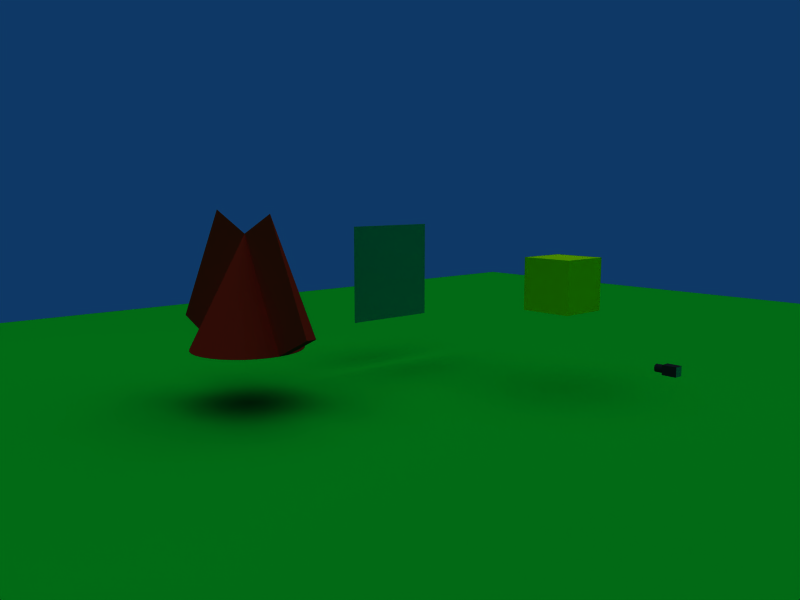 # Source: camera_component-2.1.blend  (saved by Blender 2.49.2; exported with 4.5.12 LTS)
import bpy
from mathutils import Matrix  # noqa: F401  (used for matrix-valued properties, if any)

bpy.ops.wm.read_factory_settings(use_empty=True)
scene = bpy.context.scene
scene.name = 'Scene'

# ---- collections
col_collection_1 = bpy.data.collections.new('Collection 1'); scene.collection.children.link(col_collection_1)
col_collection_2 = bpy.data.collections.new('Collection 2'); scene.collection.children.link(col_collection_2)

# ---- materials (node trees are filled in below, after node groups)
mat_cameramat = bpy.data.materials.new('CameraMat')
mat_cameramat.alpha_threshold = 0.0
mat_cameramat.diffuse_color = (0.14, 0.14, 0.14, 1.0)
mat_cameramat.specular_color = (0.28, 0.28, 0.28)
mat_cameramat.roughness = 0.5
mat_cameramat.line_color = (0.0, 0.0, 0.0, 1.0)
mat_screenmat = bpy.data.materials.new('ScreenMat')
mat_screenmat.alpha_threshold = 0.0
mat_screenmat.preview_render_type = 'CUBE'
mat_screenmat.diffuse_color = (0.01333, 0.6304, 0.417, 1.0)
mat_screenmat.roughness = 0.5
mat_screenmat.line_color = (0.0, 0.0, 0.0, 1.0)
mat_yellow = bpy.data.materials.new('Yellow')
mat_yellow.alpha_threshold = 0.0
mat_yellow.diffuse_color = (0.7726, 0.9939, 0.0, 1.0)
mat_yellow.roughness = 0.5
mat_yellow.line_color = (0.0, 0.0, 0.0, 1.0)
mat_floormat = bpy.data.materials.new('FloorMat')
mat_floormat.alpha_threshold = 0.0
mat_floormat.diffuse_color = (0.01631, 0.7714, 0.1148, 1.0)
mat_floormat.roughness = 0.5
mat_floormat.line_color = (0.0, 0.0, 0.0, 1.0)
mat_material = bpy.data.materials.new('Material')
mat_material.alpha_threshold = 0.0
mat_material.preview_render_type = 'CUBE'
mat_material.diffuse_color = (0.9515, 0.1147, 0.04902, 1.0)
mat_material.roughness = 0.5
mat_material.line_color = (0.0, 0.0, 0.0, 1.0)

# ---- material node trees

# ---- world
world_world = bpy.data.worlds.new('World'); scene.world = world_world
world_world.color = (0.05656, 0.221, 0.4)
world_world.use_sun_shadow = False
world_world.sun_shadow_jitter_overblur = 0.0
world_world.cycles.sampling_method = 'MANUAL'
world_world.cycles.sample_map_resolution = 256

# ---- cameras
cam_camera_001 = bpy.data.cameras.new('Camera.001')
cam_camera_001.passepartout_alpha = 0.2
cam_camera_001.clip_end = 100.0
cam_camera_001.lens = 35.0
cam_camera_001.show_limits = True
cam_camera_001.show_passepartout = False
cam_camera_001.show_safe_areas = True
cam_camera_001.dof.focus_distance = 0.0
cam_camera_001.dof.aperture_fstop = 128.0
cam_camera_002 = bpy.data.cameras.new('Camera.002')
cam_camera_002.passepartout_alpha = 0.4
cam_camera_002.clip_end = 100.0
cam_camera_002.lens = 35.0
cam_camera_002.show_safe_areas = True
cam_camera_002.dof.focus_distance = 0.0
cam_camera_002.dof.aperture_fstop = 128.0

# ---- lights
light_lamp_002 = bpy.data.lights.new('Lamp.002', 'SPOT')
light_lamp_002.transmission_factor = 0.0
light_lamp_002.energy = 100.0
light_lamp_002.shadow_buffer_clip_start = 0.5
light_lamp_002.shadow_soft_size = 1.0
light_lamp_002.shadow_maximum_resolution = 0.006
light_lamp_002.use_absolute_resolution = True
light_lamp_002.cycles.use_multiple_importance_sampling = False
light_lamp_001 = bpy.data.lights.new('Lamp.001', 'SUN')
light_lamp_001.transmission_factor = 0.0
light_lamp_001.angle = 1.571
light_lamp_001.energy = 1.0
light_lamp_001.shadow_buffer_clip_start = 0.5
light_lamp_001.shadow_soft_size = 1.0
light_lamp_001.shadow_cascade_max_distance = 1000.0
light_lamp_001.cycles.use_multiple_importance_sampling = False

# ---- meshes
me_cube_020 = bpy.data.meshes.new('Cube.020')
me_cube_020.from_pydata([(0.2, 0.1, -0.1), (0.2, -0.1, -0.1), (-0.1, -0.1, -0.1), (-0.1, 0.1, -0.1), (0.2, 0.1, 0.1), (0.2, -0.1, 0.1), (-0.1, -0.1, 0.1), (-0.1, 0.1, 0.1)], [], [(0, 1, 2, 3), (4, 7, 6, 5), (0, 4, 5, 1), (1, 5, 6, 2), (2, 6, 7, 3), (4, 0, 3, 7)])
me_cube_020.polygons.foreach_set('material_index', [0, 0, 1, 0, 0, 0])
me_cube_020.materials.append(mat_cameramat)
me_cube_020.materials.append(mat_screenmat)
me_cube_020.use_remesh_preserve_volume = False
me_cube_020.use_remesh_preserve_attributes = False
me_cube_020.use_mirror_vertex_groups = False
me_cube_020.update()
me_cylinder = bpy.data.meshes.new('Cylinder')
me_cylinder.from_pydata([(-0.04, 0.05657, -0.05657), (-0.04, 0.04445, -0.06652), (-0.04, 0.03061, -0.07391), (-0.04, 0.01561, -0.07846), (-0.04, 7.409e-09, -0.08), (-0.04, -0.01561, -0.07846), (-0.04, -0.03061, -0.07391), (-0.04, -0.04445, -0.06652), (-0.04, -0.05657, -0.05657), (-0.04, -0.06652, -0.04445), (-0.04, -0.07391, -0.03061), (-0.04, -0.07846, -0.01561), (-0.04, -0.08, 2.305e-08), (-0.04, -0.07846, 0.01561), (-0.04, -0.07391, 0.03061), (-0.04, -0.06652, 0.04445), (-0.04, -0.05657, 0.05657), (-0.04, -0.04445, 0.06652), (-0.04, -0.03061, 0.07391), (-0.04, -0.01561, 0.07846), (-0.04, 7.862e-08, 0.08), (-0.04, 0.01561, 0.07846), (-0.04, 0.03061, 0.07391), (-0.04, 0.04445, 0.06652), (-0.04, 0.05657, 0.05657), (-0.04, 0.06652, 0.04445), (-0.04, 0.07391, 0.03061), (-0.04, 0.07846, 0.01561), (-0.04, 0.08, -1.314e-07), (-0.04, 0.07846, -0.01561), (-0.04, 0.07391, -0.03061), (-0.04, 0.06652, -0.04445), (0.14, 0.05657, -0.05657), (0.14, 0.04445, -0.06652), (0.14, 0.03061, -0.07391), (0.14, 0.01561, -0.07846), (0.14, -1.81e-07, -0.08), (0.14, -0.01561, -0.07846), (0.14, -0.03061, -0.07391), (0.14, -0.04445, -0.06652), (0.14, -0.05657, -0.05657), (0.14, -0.06652, -0.04445), (0.14, -0.07391, -0.03061), (0.14, -0.07846, -0.01561), (0.14, -0.08, -7.137e-08), (0.14, -0.07846, 0.01561), (0.14, -0.07391, 0.03061), (0.14, -0.06652, 0.04445), (0.14, -0.05657, 0.05657), (0.14, -0.04445, 0.06652), (0.14, -0.03061, 0.07391), (0.14, -0.01561, 0.07846), (0.14, -3.298e-07, 0.08), (0.14, 0.01561, 0.07846), (0.14, 0.03061, 0.07391), (0.14, 0.04445, 0.06652), (0.14, 0.05657, 0.05657), (0.14, 0.06652, 0.04445), (0.14, 0.07391, 0.03062), (0.14, 0.07846, 0.01561), (0.14, 0.08, 5.854e-07), (0.14, 0.07846, -0.01561), (0.14, 0.07391, -0.03061), (0.14, 0.06652, -0.04445), (0.14, -1.369e-09, 3.02e-09), (-0.04, 0.04525, -0.04525), (-0.04, 0.05321, -0.03556), (-0.04, 0.05913, -0.02449), (-0.04, 0.06277, -0.01249), (-0.04, 0.064, -1.108e-07), (-0.04, 0.06277, 0.01249), (-0.04, 0.05913, 0.02449), (-0.04, 0.05321, 0.03556), (-0.04, 0.04525, 0.04525), (-0.04, 0.03556, 0.05321), (-0.04, 0.02449, 0.05913), (-0.04, 0.01249, 0.06277), (-0.04, 6.672e-08, 0.064), (-0.04, -0.01249, 0.06277), (-0.04, -0.02449, 0.05913), (-0.04, -0.03556, 0.05321), (-0.04, -0.04525, 0.04525), (-0.04, -0.05321, 0.03556), (-0.04, -0.05913, 0.02449), (-0.04, -0.06277, 0.01249), (-0.04, -0.064, 1.281e-08), (-0.04, -0.06277, -0.01249), (-0.04, -0.05913, -0.02449), (-0.04, -0.05321, -0.03556), (-0.04, -0.04525, -0.04525), (-0.04, -0.03556, -0.05321), (-0.04, -0.02449, -0.05913), (-0.04, -0.01249, -0.06277), (-0.04, 9.756e-09, -0.064), (-0.04, 0.01249, -0.06277), (-0.04, 0.02449, -0.05913), (-0.04, 0.03556, -0.05321), (0.13, 0.04525, -0.04525), (0.13, 0.03556, -0.05321), (0.13, 0.02449, -0.05913), (0.13, 0.01249, -0.06277), (0.13, 7.36e-09, -0.064), (0.13, -0.01249, -0.06277), (0.13, -0.02449, -0.05913), (0.13, -0.03556, -0.05321), (0.13, -0.04525, -0.04525), (0.13, -0.05321, -0.03556), (0.13, -0.05913, -0.02449), (0.13, -0.06277, -0.01249), (0.13, -0.064, 1.809e-08), (0.13, -0.06277, 0.01249), (0.13, -0.05913, 0.02449), (0.13, -0.05321, 0.03556), (0.13, -0.04525, 0.04525), (0.13, -0.03556, 0.05321), (0.13, -0.02449, 0.05913), (0.13, -0.01249, 0.06277), (0.13, 6.433e-08, 0.064), (0.13, 0.01249, 0.06277), (0.13, 0.02449, 0.05913), (0.13, 0.03556, 0.05321), (0.13, 0.04525, 0.04525), (0.13, 0.05321, 0.03556), (0.13, 0.05913, 0.02449), (0.13, 0.06277, 0.01249), (0.13, 0.064, -1.055e-07), (0.13, 0.06277, -0.01249), (0.13, 0.05913, -0.02449), (0.13, 0.05321, -0.03556), (0.13, 2.528e-09, -2.764e-09)], [], [(64, 33, 32), (64, 34, 33), (64, 35, 34), (64, 36, 35), (64, 37, 36), (64, 38, 37), (64, 39, 38), (64, 40, 39), (64, 41, 40), (64, 42, 41), (64, 43, 42), (64, 44, 43), (64, 45, 44), (64, 46, 45), (64, 47, 46), (64, 48, 47), (64, 49, 48), (64, 50, 49), (64, 51, 50), (64, 52, 51), (64, 53, 52), (64, 54, 53), (64, 55, 54), (64, 56, 55), (64, 57, 56), (64, 58, 57), (64, 59, 58), (64, 60, 59), (64, 61, 60), (64, 62, 61), (64, 63, 62), (64, 32, 63), (0, 32, 33, 1), (1, 33, 34, 2), (2, 34, 35, 3), (3, 35, 36, 4), (4, 36, 37, 5), (5, 37, 38, 6), (6, 38, 39, 7), (7, 39, 40, 8), (8, 40, 41, 9), (9, 41, 42, 10), (10, 42, 43, 11), (11, 43, 44, 12), (12, 44, 45, 13), (13, 45, 46, 14), (14, 46, 47, 15), (15, 47, 48, 16), (16, 48, 49, 17), (17, 49, 50, 18), (18, 50, 51, 19), (19, 51, 52, 20), (20, 52, 53, 21), (21, 53, 54, 22), (22, 54, 55, 23), (23, 55, 56, 24), (24, 56, 57, 25), (25, 57, 58, 26), (26, 58, 59, 27), (27, 59, 60, 28), (28, 60, 61, 29), (29, 61, 62, 30), (30, 62, 63, 31), (32, 0, 31, 63), (31, 0, 65, 66), (30, 31, 66, 67), (29, 30, 67, 68), (28, 29, 68, 69), (27, 28, 69, 70), (26, 27, 70, 71), (25, 26, 71, 72), (24, 25, 72, 73), (23, 24, 73, 74), (22, 23, 74, 75), (21, 22, 75, 76), (20, 21, 76, 77), (19, 20, 77, 78), (18, 19, 78, 79), (17, 18, 79, 80), (16, 17, 80, 81), (15, 16, 81, 82), (14, 15, 82, 83), (13, 14, 83, 84), (12, 13, 84, 85), (11, 12, 85, 86), (10, 11, 86, 87), (9, 10, 87, 88), (8, 9, 88, 89), (7, 8, 89, 90), (6, 7, 90, 91), (5, 6, 91, 92), (4, 5, 92, 93), (3, 4, 93, 94), (2, 3, 94, 95), (1, 2, 95, 96), (0, 1, 96, 65), (65, 96, 98, 97), (96, 95, 99, 98), (95, 94, 100, 99), (94, 93, 101, 100), (93, 92, 102, 101), (92, 91, 103, 102), (91, 90, 104, 103), (90, 89, 105, 104), (89, 88, 106, 105), (88, 87, 107, 106), (87, 86, 108, 107), (86, 85, 109, 108), (85, 84, 110, 109), (84, 83, 111, 110), (83, 82, 112, 111), (82, 81, 113, 112), (81, 80, 114, 113), (80, 79, 115, 114), (79, 78, 116, 115), (78, 77, 117, 116), (77, 76, 118, 117), (76, 75, 119, 118), (75, 74, 120, 119), (74, 73, 121, 120), (73, 72, 122, 121), (72, 71, 123, 122), (71, 70, 124, 123), (70, 69, 125, 124), (69, 68, 126, 125), (68, 67, 127, 126), (67, 66, 128, 127), (66, 65, 97, 128), (129, 97, 98), (129, 98, 99), (129, 99, 100), (129, 100, 101), (129, 101, 102), (129, 102, 103), (129, 103, 104), (129, 104, 105), (129, 105, 106), (129, 106, 107), (129, 107, 108), (129, 108, 109), (129, 109, 110), (129, 110, 111), (129, 111, 112), (129, 112, 113), (129, 113, 114), (129, 114, 115), (129, 115, 116), (129, 116, 117), (129, 117, 118), (129, 118, 119), (129, 119, 120), (129, 120, 121), (129, 121, 122), (129, 122, 123), (129, 123, 124), (129, 124, 125), (129, 125, 126), (129, 126, 127), (129, 127, 128), (128, 97, 129)])
me_cylinder.materials.append(mat_cameramat)
me_cylinder.use_remesh_preserve_volume = False
me_cylinder.use_remesh_preserve_attributes = False
me_cylinder.use_mirror_vertex_groups = False
me_cylinder.update()
me_cube = bpy.data.meshes.new('Cube')
me_cube.from_pydata([(1.0, 1.0, -1.0), (1.0, -1.0, -1.0), (-1.0, -1.0, -1.0), (-1.0, 1.0, -1.0), (1.0, 1.0, 1.0), (1.0, -1.0, 1.0), (-1.0, -1.0, 1.0), (-1.0, 1.0, 1.0)], [], [(0, 1, 2, 3), (4, 7, 6, 5), (0, 4, 5, 1), (1, 5, 6, 2), (2, 6, 7, 3), (4, 0, 3, 7)])
me_cube.materials.append(mat_yellow)
me_cube.use_remesh_preserve_volume = False
me_cube.use_remesh_preserve_attributes = False
me_cube.use_mirror_vertex_groups = False
me_cube.update()
me_plane_001 = bpy.data.meshes.new('Plane.001')
me_plane_001.from_pydata([(1.0, 1.0, 0.0), (1.0, -1.0, 0.0), (-1.0, -1.0, 0.0), (-1.0, 1.0, 0.0)], [], [(0, 3, 2, 1)])
me_plane_001.materials.append(mat_screenmat)
me_plane_001.use_remesh_preserve_volume = False
me_plane_001.use_remesh_preserve_attributes = False
me_plane_001.use_mirror_vertex_groups = False
me_plane_001.update()
me_plane = bpy.data.meshes.new('Plane')
me_plane.from_pydata([(1.0, 1.0, 0.0), (1.0, -1.0, 0.0), (-1.0, -1.0, 0.0), (-1.0, 1.0, 0.0)], [], [(0, 3, 2, 1)])
me_plane.materials.append(mat_floormat)
me_plane.use_remesh_preserve_volume = False
me_plane.use_remesh_preserve_attributes = False
me_plane.use_mirror_vertex_groups = False
me_plane.update()
me_cone = bpy.data.meshes.new('Cone')
me_cone.from_pydata([(0.7071, 0.7071, -1.0), (0.8315, 0.5556, -1.0), (0.9239, 0.3827, -1.0), (0.9808, 0.1951, -1.0), (1.0, 7.55e-08, -1.0), (0.9808, -0.1951, -1.0), (0.9239, -0.3827, -1.0), (0.8315, -0.5556, -1.0), (0.7071, -0.7071, -1.0), (0.5556, -0.8315, -1.0), (0.3827, -0.9239, -1.0), (0.1951, -0.9808, -1.0), (-3.258e-07, -1.0, -1.0), (-0.1951, -0.9808, -1.0), (-0.3827, -0.9239, -1.0), (-0.5556, -0.8315, -1.0), (-0.7071, -0.7071, -1.0), (-0.8315, -0.5556, -1.0), (-0.9239, -0.3827, -1.0), (-0.9808, -0.1951, -1.0), (-1.0, 9.656e-07, -1.0), (-0.9808, 0.1951, -1.0), (-0.9239, 0.3827, -1.0), (-0.8315, 0.5556, -1.0), (-0.7071, 0.7071, -1.0), (-0.5556, 0.8315, -1.0), (-0.3827, 0.9239, -1.0), (-0.1951, 0.9808, -1.0), (1.605e-06, 1.0, -1.0), (0.1951, 0.9808, -1.0), (0.3827, 0.9239, -1.0), (0.5556, 0.8315, -1.0), (0.0, 0.0, 1.0), (0.0, 0.0, -1.0), (1.802, 0.07898, -0.5991), (0.8019, 0.07898, 1.401), (1.783, 0.2741, -0.5991), (-1.713, -0.0702, -0.6436), (-0.7128, -0.0702, 1.356), (-1.694, -0.2653, -0.6436)], [], [(1, 0, 32), (32, 2, 1), (32, 3, 2), (32, 5, 4), (32, 6, 5), (32, 7, 6), (32, 8, 7), (32, 9, 8), (32, 10, 9), (32, 11, 10), (32, 12, 11), (32, 13, 12), (32, 14, 13), (32, 15, 14), (32, 16, 15), (32, 17, 16), (32, 18, 17), (32, 19, 18), (32, 21, 20), (32, 22, 21), (32, 23, 22), (32, 24, 23), (32, 25, 24), (32, 26, 25), (32, 27, 26), (32, 28, 27), (32, 29, 28), (32, 30, 29), (32, 31, 30), (32, 0, 31), (33, 0, 1), (33, 1, 2), (33, 2, 3), (33, 3, 4), (33, 4, 5), (33, 5, 6), (33, 6, 7), (33, 7, 8), (33, 8, 9), (33, 9, 10), (33, 10, 11), (33, 11, 12), (33, 12, 13), (33, 13, 14), (33, 14, 15), (33, 15, 16), (33, 16, 17), (33, 17, 18), (33, 18, 19), (33, 19, 20), (33, 20, 21), (33, 21, 22), (33, 22, 23), (33, 23, 24), (33, 24, 25), (33, 25, 26), (33, 26, 27), (33, 27, 28), (33, 28, 29), (33, 29, 30), (33, 30, 31), (31, 0, 33), (32, 4, 34, 35), (4, 3, 36, 34), (3, 32, 35, 36), (35, 34, 36), (32, 20, 37, 38), (20, 19, 39, 37), (19, 32, 38, 39), (38, 37, 39)])
me_cone.materials.append(mat_material)
me_cone.use_remesh_preserve_volume = False
me_cone.use_remesh_preserve_attributes = False
me_cone.use_mirror_vertex_groups = False
me_cone.update()

# ---- objects
ob_cameramain = bpy.data.objects.new('CameraMain', None)
ob_cameracube = bpy.data.objects.new('CameraCube', me_cube_020)
ob_cameralens = bpy.data.objects.new('CameraLens', me_cylinder)
ob_camerarobot = bpy.data.objects.new('CameraRobot', cam_camera_001)
ob_cube = bpy.data.objects.new('Cube', me_cube)
ob_screen = bpy.data.objects.new('Screen', me_plane_001)
ob_plane = bpy.data.objects.new('Plane', me_plane)
ob_camera = bpy.data.objects.new('Camera', cam_camera_002)
ob_lamp_001 = bpy.data.objects.new('Lamp.001', light_lamp_002)
ob_cone = bpy.data.objects.new('Cone', me_cone)
ob_lamp = bpy.data.objects.new('Lamp', light_lamp_001)

# ---- transforms, parenting, visibility, modifiers, constraints
ob_cameramain.location = (0.0, 0.0, 0.0)
ob_cameramain.lock_rotations_4d = False
ob_cameramain.empty_display_type = 'ARROWS'
ob_cameramain.empty_image_offset = (0.0, 0.0)
ob_cameramain.lineart.crease_threshold = 0.0
ob_cameracube.parent = ob_cameramain
ob_cameracube.location = (0.0, 0.0, 0.0)
ob_cameracube.rotation_euler = (0.0, -0.0, -3.142)
ob_cameracube.scale = (0.5, 0.5, 0.5)
ob_cameracube.lock_rotations_4d = False
ob_cameracube.empty_display_type = 'ARROWS'
ob_cameracube.lineart.crease_threshold = 0.0
ob_cameralens.parent = ob_cameramain
ob_cameralens.location = (0.12, 1.812e-08, 0.0)
ob_cameralens.rotation_euler = (0.0, -0.0, -3.142)
ob_cameralens.scale = (0.5, 0.5, 0.5)
ob_cameralens.lock_rotations_4d = False
ob_cameralens.empty_display_type = 'ARROWS'
ob_cameralens.lineart.crease_threshold = 0.0
ob_camerarobot.parent = ob_cameramain
ob_camerarobot.location = (0.1, 1.231e-08, 5.275e-05)
ob_camerarobot.rotation_euler = (1.571, 1.097e-07, -1.571)
ob_camerarobot.scale = (0.5, 0.5, 0.5)
ob_camerarobot.lock_rotations_4d = False
ob_camerarobot.empty_display_type = 'ARROWS'
ob_camerarobot.lineart.crease_threshold = 0.0
ob_cube.location = (5.0, -5.0, 0.0)
ob_cube.scale = (0.5, 0.5, 0.5)
ob_cube.lock_rotations_4d = False
ob_cube.empty_display_type = 'ARROWS'
ob_cube.lineart.crease_threshold = 0.0
ob_screen.location = (8.76, -4.0, 0.0)
ob_screen.rotation_euler = (1.571, 7.55e-08, -1.571)
ob_screen.lock_rotations_4d = False
ob_screen.empty_display_type = 'ARROWS'
ob_screen.lineart.crease_threshold = 0.0
ob_plane.location = (0.0, 0.0, -2.0)
ob_plane.scale = (20.0, 20.0, 20.0)
ob_plane.lock_rotations_4d = False
ob_plane.empty_display_type = 'ARROWS'
ob_plane.lineart.crease_threshold = 0.0
ob_camera.location = (-3.813, 6.93, 1.751)
ob_camera.rotation_euler = (1.43, 7.221e-06, 3.985)
ob_camera.lock_rotations_4d = False
ob_camera.empty_display_type = 'ARROWS'
ob_camera.lineart.crease_threshold = 0.0
ob_lamp_001.location = (10.0, -10.0, 12.0)
ob_lamp_001.rotation_euler = (0.6981, -0.0, 0.0)
ob_lamp_001.lock_rotations_4d = False
ob_lamp_001.empty_display_type = 'ARROWS'
ob_lamp_001.lineart.crease_threshold = 0.0
ob_cone.location = (8.0, 0.0, 0.0)
ob_cone.lock_rotations_4d = False
ob_cone.empty_display_type = 'ARROWS'
ob_cone.lineart.crease_threshold = 0.0
ob_lamp.location = (11.0, 0.0, 21.0)
ob_lamp.lock_rotations_4d = False
ob_lamp.empty_display_type = 'ARROWS'
ob_lamp.lineart.crease_threshold = 0.0

# ---- collection membership
col_collection_1.objects.link(ob_cameramain)
col_collection_1.objects.link(ob_cameracube)
col_collection_1.objects.link(ob_cameralens)
col_collection_1.objects.link(ob_camerarobot)
col_collection_2.objects.link(ob_cube)
col_collection_2.objects.link(ob_screen)
col_collection_2.objects.link(ob_plane)
col_collection_2.objects.link(ob_camera)
col_collection_2.objects.link(ob_lamp_001)
col_collection_2.objects.link(ob_cone)
col_collection_2.objects.link(ob_lamp)

# ---- scene / render settings (as saved in the file)
scene.camera = ob_camera
scene.frame_start = 1; scene.frame_end = 250; scene.frame_set(11)
scene.render.engine = 'BLENDER_EEVEE_NEXT'
scene.render.image_settings.color_mode = 'RGB'
scene.render.image_settings.compression = 90
scene.render.resolution_x = 800
scene.render.resolution_y = 600
scene.render.pixel_aspect_x = 100.0
scene.render.pixel_aspect_y = 100.0
scene.render.fps = 25
scene.render.dither_intensity = 0.0
scene.render.use_compositing = False
scene.render.use_sequencer = False
scene.render.bake_margin = 2
scene.render.bake_bias = 0.0
scene.render.use_stamp_time = False
scene.render.use_stamp_date = False
scene.render.use_stamp_frame = False
scene.render.use_stamp_camera = False
scene.render.use_stamp_scene = False
scene.render.use_stamp_filename = False
scene.render.use_stamp_render_time = False
scene.render.stamp_font_size = 0
scene.cycles.use_denoising = False
scene.cycles.samples = 10
scene.cycles.sampling_pattern = 'TABULATED_SOBOL'
scene.cycles.light_sampling_threshold = 0.0
scene.cycles.use_adaptive_sampling = False
scene.cycles.use_light_tree = False
scene.cycles.blur_glossy = 0.0
scene.cycles.volume_bounces = 1
scene.cycles.pixel_filter_type = 'GAUSSIAN'
scene.cycles.sample_clamp_indirect = 0.0
scene.view_settings.view_transform = 'Raw'
bpy.context.view_layer.update()
